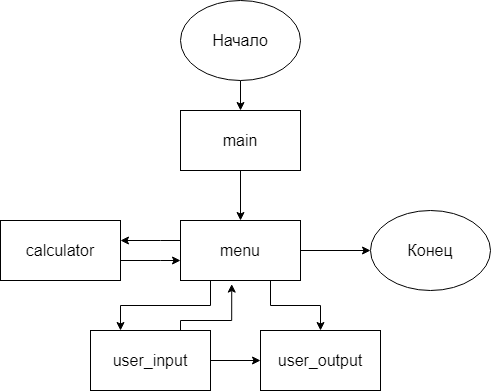

The diagram above was exported from draw.io. Its source (the exported page's mxGraphModel, read from the mxfile embedded in the PNG):
<mxGraphModel dx="1038" dy="588" grid="1" gridSize="10" guides="1" tooltips="1" connect="1" arrows="1" fold="1" page="1" pageScale="1" pageWidth="850" pageHeight="1100" math="0" shadow="0">
  <root>
    <mxCell id="0" />
    <mxCell id="1" parent="0" />
    <mxCell id="AqUrPZCqRS3SYNkOr2JF-3" value="" style="edgeStyle=orthogonalEdgeStyle;rounded=0;orthogonalLoop=1;jettySize=auto;html=1;fontSize=16;" edge="1" parent="1" source="AqUrPZCqRS3SYNkOr2JF-1" target="AqUrPZCqRS3SYNkOr2JF-2">
      <mxGeometry relative="1" as="geometry" />
    </mxCell>
    <mxCell id="AqUrPZCqRS3SYNkOr2JF-1" value="&lt;font style=&quot;font-size: 16px;&quot;&gt;Начало&lt;/font&gt;" style="ellipse;whiteSpace=wrap;html=1;" vertex="1" parent="1">
      <mxGeometry x="330" width="120" height="80" as="geometry" />
    </mxCell>
    <mxCell id="AqUrPZCqRS3SYNkOr2JF-6" value="" style="edgeStyle=orthogonalEdgeStyle;rounded=0;orthogonalLoop=1;jettySize=auto;html=1;fontSize=16;" edge="1" parent="1" source="AqUrPZCqRS3SYNkOr2JF-2" target="AqUrPZCqRS3SYNkOr2JF-5">
      <mxGeometry relative="1" as="geometry" />
    </mxCell>
    <mxCell id="AqUrPZCqRS3SYNkOr2JF-2" value="main" style="rounded=0;whiteSpace=wrap;html=1;fontSize=16;" vertex="1" parent="1">
      <mxGeometry x="330" y="110" width="120" height="60" as="geometry" />
    </mxCell>
    <mxCell id="AqUrPZCqRS3SYNkOr2JF-11" value="" style="edgeStyle=orthogonalEdgeStyle;rounded=0;orthogonalLoop=1;jettySize=auto;html=1;fontSize=16;" edge="1" parent="1" source="AqUrPZCqRS3SYNkOr2JF-5" target="AqUrPZCqRS3SYNkOr2JF-9">
      <mxGeometry relative="1" as="geometry">
        <Array as="points">
          <mxPoint x="310" y="240" />
          <mxPoint x="310" y="240" />
        </Array>
      </mxGeometry>
    </mxCell>
    <mxCell id="AqUrPZCqRS3SYNkOr2JF-12" style="edgeStyle=orthogonalEdgeStyle;rounded=0;orthogonalLoop=1;jettySize=auto;html=1;exitX=0.25;exitY=1;exitDx=0;exitDy=0;entryX=0.25;entryY=0;entryDx=0;entryDy=0;fontSize=16;" edge="1" parent="1" source="AqUrPZCqRS3SYNkOr2JF-5" target="AqUrPZCqRS3SYNkOr2JF-7">
      <mxGeometry relative="1" as="geometry" />
    </mxCell>
    <mxCell id="AqUrPZCqRS3SYNkOr2JF-15" style="edgeStyle=orthogonalEdgeStyle;rounded=0;orthogonalLoop=1;jettySize=auto;html=1;exitX=0.75;exitY=1;exitDx=0;exitDy=0;entryX=0.5;entryY=0;entryDx=0;entryDy=0;fontSize=16;" edge="1" parent="1" source="AqUrPZCqRS3SYNkOr2JF-5" target="AqUrPZCqRS3SYNkOr2JF-8">
      <mxGeometry relative="1" as="geometry" />
    </mxCell>
    <mxCell id="AqUrPZCqRS3SYNkOr2JF-17" value="" style="edgeStyle=orthogonalEdgeStyle;rounded=0;orthogonalLoop=1;jettySize=auto;html=1;fontSize=16;" edge="1" parent="1" source="AqUrPZCqRS3SYNkOr2JF-5" target="AqUrPZCqRS3SYNkOr2JF-16">
      <mxGeometry relative="1" as="geometry" />
    </mxCell>
    <mxCell id="AqUrPZCqRS3SYNkOr2JF-5" value="menu" style="rounded=0;whiteSpace=wrap;html=1;fontSize=16;" vertex="1" parent="1">
      <mxGeometry x="330" y="220" width="120" height="60" as="geometry" />
    </mxCell>
    <mxCell id="AqUrPZCqRS3SYNkOr2JF-13" style="edgeStyle=orthogonalEdgeStyle;rounded=0;orthogonalLoop=1;jettySize=auto;html=1;exitX=0.75;exitY=0;exitDx=0;exitDy=0;entryX=0.427;entryY=1.06;entryDx=0;entryDy=0;entryPerimeter=0;fontSize=16;" edge="1" parent="1" source="AqUrPZCqRS3SYNkOr2JF-7" target="AqUrPZCqRS3SYNkOr2JF-5">
      <mxGeometry relative="1" as="geometry">
        <Array as="points">
          <mxPoint x="330" y="320" />
          <mxPoint x="381" y="320" />
        </Array>
      </mxGeometry>
    </mxCell>
    <mxCell id="AqUrPZCqRS3SYNkOr2JF-14" value="" style="edgeStyle=orthogonalEdgeStyle;rounded=0;orthogonalLoop=1;jettySize=auto;html=1;fontSize=16;" edge="1" parent="1" source="AqUrPZCqRS3SYNkOr2JF-7" target="AqUrPZCqRS3SYNkOr2JF-8">
      <mxGeometry relative="1" as="geometry" />
    </mxCell>
    <mxCell id="AqUrPZCqRS3SYNkOr2JF-7" value="user_input" style="rounded=0;whiteSpace=wrap;html=1;fontSize=16;" vertex="1" parent="1">
      <mxGeometry x="240" y="330" width="120" height="60" as="geometry" />
    </mxCell>
    <mxCell id="AqUrPZCqRS3SYNkOr2JF-8" value="user_output" style="rounded=0;whiteSpace=wrap;html=1;fontSize=16;" vertex="1" parent="1">
      <mxGeometry x="410" y="330" width="120" height="60" as="geometry" />
    </mxCell>
    <mxCell id="AqUrPZCqRS3SYNkOr2JF-10" value="" style="edgeStyle=orthogonalEdgeStyle;rounded=0;orthogonalLoop=1;jettySize=auto;html=1;fontSize=16;" edge="1" parent="1" source="AqUrPZCqRS3SYNkOr2JF-9" target="AqUrPZCqRS3SYNkOr2JF-5">
      <mxGeometry relative="1" as="geometry">
        <Array as="points">
          <mxPoint x="310" y="260" />
          <mxPoint x="310" y="260" />
        </Array>
      </mxGeometry>
    </mxCell>
    <mxCell id="AqUrPZCqRS3SYNkOr2JF-9" value="calculator" style="rounded=0;whiteSpace=wrap;html=1;fontSize=16;" vertex="1" parent="1">
      <mxGeometry x="150" y="220" width="120" height="60" as="geometry" />
    </mxCell>
    <mxCell id="AqUrPZCqRS3SYNkOr2JF-16" value="Конец" style="ellipse;whiteSpace=wrap;html=1;fontSize=16;" vertex="1" parent="1">
      <mxGeometry x="520" y="210" width="120" height="80" as="geometry" />
    </mxCell>
  </root>
</mxGraphModel>